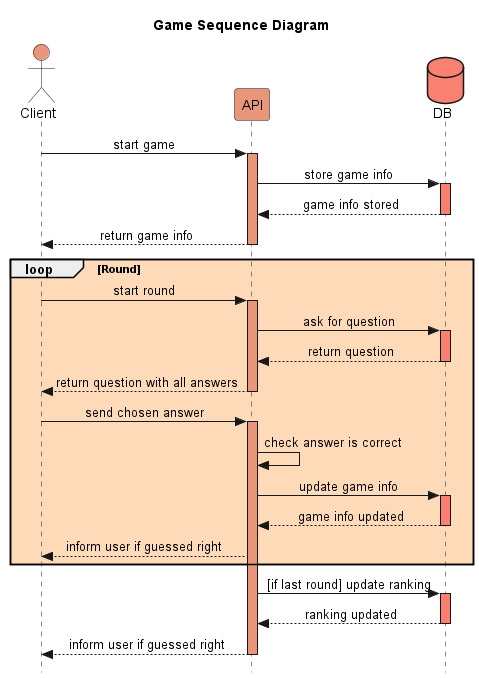

The diagram above was rendered by PlantUML. Its source (embedded in the PNG):
@startuml Game's life cycle
title Game Sequence Diagram
actor Client #darksalmon
participant API #darksalmon
database DB #salmon

skinparam Style strictuml
skinparam SequenceMessageAlignment center

Client -> API : start game
activate API #darksalmon
API -> DB : store game info
activate DB #salmon
DB --> API : game info stored
deactivate DB
API --> Client : return game info
deactivate API
loop #PeachPuff Round
  Client -> API : start round
  activate API #darksalmon
  API -> DB : ask for question
  activate DB  #salmon
  DB --> API : return question
  deactivate DB
  API --> Client : return question with all answers
  deactivate API
  Client -> API  : send chosen answer
  activate API #darksalmon
  API -> API    : check answer is correct
  API -> DB     : update game info
  activate DB #salmon
  DB --> API    : game info updated
 deactivate DB
  API --> Client : inform user if guessed right


end loop One question

API -> DB : [if last round] update ranking
activate DB #salmon
DB --> API : ranking updated
deactivate DB
API --> Client : inform user if guessed right
deactivate API

@enduml